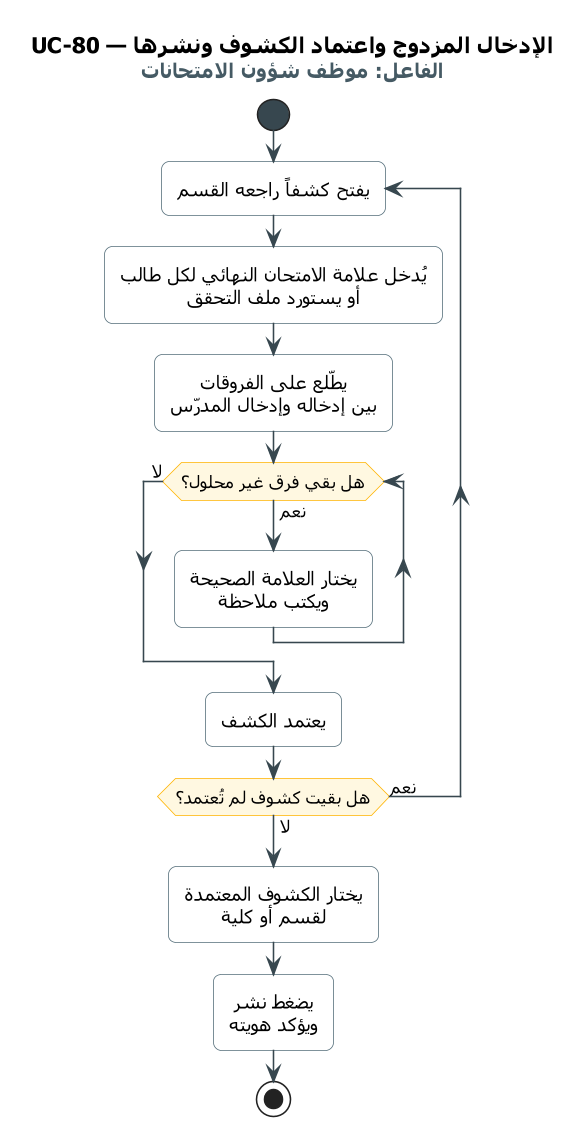

The diagram above was rendered by PlantUML. Its source (embedded in the PNG):
@startuml UC-80
skinparam dpi 150
' ===== النمط الموحّد =====
skinparam defaultFontName Tahoma
skinparam shadowing false
skinparam roundcorner 10
skinparam defaultTextAlignment center
skinparam ArrowColor #37474F
skinparam ActivityBackgroundColor #FFFFFF
skinparam ActivityBorderColor #546E7A
skinparam ActivityDiamondBackgroundColor #FFF8E1
skinparam ActivityDiamondBorderColor #FFB300
skinparam ActivityStartColor #37474F
skinparam ActivityEndColor #37474F
skinparam SwimlaneBorderColor #90A4AE
skinparam SwimlaneTitleFontSize 14
skinparam SwimlaneTitleFontStyle bold
' ===== المخطط =====
title UC-80 — الإدخال المزدوج واعتماد الكشوف ونشرها\n<size:13><color:#455A64>الفاعل: موظف شؤون الامتحانات</color></size>

start
repeat :يفتح كشفاً راجعه القسم;
  :يُدخل علامة الامتحان النهائي لكل طالب
  أو يستورد ملف التحقق;
  :يطّلع على الفروقات
  بين إدخاله وإدخال المدرّس;
  while (هل بقي فرق غير محلول؟) is (نعم)
    :يختار العلامة الصحيحة
    ويكتب ملاحظة;
  endwhile (لا)
  :يعتمد الكشف;
repeat while (هل بقيت كشوف لم تُعتمد؟) is (نعم) not (لا)
:يختار الكشوف المعتمدة
لقسم أو كلية;
:يضغط نشر
ويؤكد هويته;
stop
@enduml